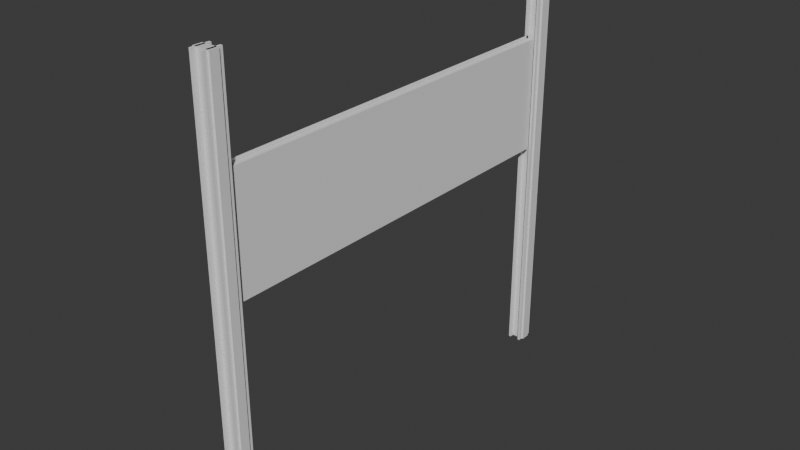 # Source: whiteboard.blend  (saved by Blender 4.0.36; exported with 4.5.12 LTS)
import bpy
from mathutils import Matrix  # noqa: F401  (used for matrix-valued properties, if any)

bpy.ops.wm.read_factory_settings(use_empty=True)
scene = bpy.context.scene
scene.name = 'Scene'

# ---- collections
col_collection = bpy.data.collections.new('Collection'); scene.collection.children.link(col_collection)

# ---- materials (node trees are filled in below, after node groups)
mat_material = bpy.data.materials.new('Material')
mat_material.alpha_threshold = 0.0
mat_material.use_transparent_shadow = False
mat_material.roughness = 0.5
mat_material.line_color = (0.0, 0.0, 0.0, 1.0)
mat_material_001 = bpy.data.materials.new('Material.001')
mat_material_001.alpha_threshold = 0.0
mat_material_001.use_transparent_shadow = False
mat_material_001.roughness = 0.5
mat_material_001.line_color = (0.0, 0.0, 0.0, 1.0)

# ---- material node trees
mat_material.use_nodes = True; mat_material.node_tree.nodes.clear()
_N = mat_material.node_tree.nodes; _L = mat_material.node_tree.links
n0 = _N.new('ShaderNodeOutputMaterial'); n0.name = 'Material Output'; n0.location = (300, 300)
n1 = _N.new('ShaderNodeBsdfPrincipled'); n1.name = 'Principled BSDF'; n1.location = (10, 300)
n1.inputs[3].default_value = 1.45
_L.new(n1.outputs[0], n0.inputs[0])
n0.is_active_output = True
mat_material_001.use_nodes = True; mat_material_001.node_tree.nodes.clear()
_N = mat_material_001.node_tree.nodes; _L = mat_material_001.node_tree.links
n0 = _N.new('ShaderNodeOutputMaterial'); n0.name = 'Material Output'; n0.location = (300, 300)
n1 = _N.new('ShaderNodeBsdfPrincipled'); n1.name = 'Principled BSDF'; n1.location = (10, 300)
n1.inputs[3].default_value = 1.45
_L.new(n1.outputs[0], n0.inputs[0])
n0.is_active_output = True

# ---- world
world_world = bpy.data.worlds.new('World'); scene.world = world_world
world_world.use_nodes = True; world_world.node_tree.nodes.clear()
_N = world_world.node_tree.nodes; _L = world_world.node_tree.links
n0 = _N.new('ShaderNodeOutputWorld'); n0.name = 'World Output'; n0.location = (300, 300)
n1 = _N.new('ShaderNodeBackground'); n1.name = 'Background'; n1.location = (10, 300)
n1.inputs[0].default_value = (0.05088, 0.05088, 0.05088, 1.0)
_L.new(n1.outputs[0], n0.inputs[0])
n0.is_active_output = True
world_world.color = (0.05088, 0.05088, 0.05088)
world_world.use_sun_shadow = False
world_world.sun_shadow_jitter_overblur = 0.0

# ---- meshes
me_cube = bpy.data.meshes.new('Cube')
me_cube.from_pydata([(1.0, 1.0, 1.0), (1.0, 1.0, -1.0), (1.0, -1.0, 1.0), (1.0, -1.0, -1.0), (-1.0, 1.0, 1.0), (-1.0, 1.0, -1.0), (-1.0, -1.0, 1.0), (-1.0, -1.0, -1.0)], [], [(0, 4, 6, 2), (3, 2, 6, 7), (7, 6, 4, 5), (5, 1, 3, 7), (1, 0, 2, 3), (5, 4, 0, 1)])
_uv = me_cube.uv_layers.new(name='UVMap')
_uv.uv.foreach_set('vector', [0.625, 0.5, 0.875, 0.5, 0.875, 0.75, 0.625, 0.75, 0.375, 0.75, 0.625, 0.75, 0.625, 1.0, 0.375, 1.0, 0.375, 0.0, 0.625, 0.0, 0.625, 0.25, 0.375, 0.25, 0.125, 0.5, 0.375, 0.5, 0.375, 0.75, 0.125, 0.75, 0.375, 0.5, 0.625, 0.5, 0.625, 0.75, 0.375, 0.75, 0.375, 0.25, 0.625, 0.25, 0.625, 0.5, 0.375, 0.5])
me_cube.materials.append(mat_material)
me_cube.use_mirror_vertex_groups = False
me_cube.update()
me_cube_001 = bpy.data.meshes.new('Cube.001')
me_cube_001.from_pydata([(-1.0, -1.0, -1.0), (-1.0, -1.0, 1.0), (-1.0, 1.0, -1.0), (-1.0, 1.0, 1.0), (1.0, -1.0, -1.0), (1.0, -1.0, 1.0), (1.0, 1.0, -1.0), (1.0, 1.0, 1.0)], [], [(0, 1, 3, 2), (2, 3, 7, 6), (6, 7, 5, 4), (4, 5, 1, 0), (2, 6, 4, 0), (7, 3, 1, 5)])
_uv = me_cube_001.uv_layers.new(name='UVMap')
_uv.uv.foreach_set('vector', [0.375, 0.0, 0.625, 0.0, 0.625, 0.25, 0.375, 0.25, 0.375, 0.25, 0.625, 0.25, 0.625, 0.5, 0.375, 0.5, 0.375, 0.5, 0.625, 0.5, 0.625, 0.75, 0.375, 0.75, 0.375, 0.75, 0.625, 0.75, 0.625, 1.0, 0.375, 1.0, 0.125, 0.5, 0.375, 0.5, 0.375, 0.75, 0.125, 0.75, 0.625, 0.5, 0.875, 0.5, 0.875, 0.75, 0.625, 0.75])
me_cube_001.update()
me_cube_002 = bpy.data.meshes.new('Cube.002')
me_cube_002.from_pydata([(-1.0, -1.0, -1.0), (-1.0, -1.0, 1.0), (-1.0, 1.0, -1.0), (-1.0, 1.0, 1.0), (1.0, -1.0, -1.0), (1.0, -1.0, 1.0), (1.0, 1.0, -1.0), (1.0, 1.0, 1.0)], [], [(0, 1, 3, 2), (2, 3, 7, 6), (6, 7, 5, 4), (4, 5, 1, 0), (2, 6, 4, 0), (7, 3, 1, 5)])
_uv = me_cube_002.uv_layers.new(name='UVMap')
_uv.uv.foreach_set('vector', [0.375, 0.0, 0.625, 0.0, 0.625, 0.25, 0.375, 0.25, 0.375, 0.25, 0.625, 0.25, 0.625, 0.5, 0.375, 0.5, 0.375, 0.5, 0.625, 0.5, 0.625, 0.75, 0.375, 0.75, 0.375, 0.75, 0.625, 0.75, 0.625, 1.0, 0.375, 1.0, 0.125, 0.5, 0.375, 0.5, 0.375, 0.75, 0.125, 0.75, 0.625, 0.5, 0.875, 0.5, 0.875, 0.75, 0.625, 0.75])
me_cube_002.update()
me_cube_003 = bpy.data.meshes.new('Cube.003')
me_cube_003.from_pydata([(-1.0, -1.0, -1.0), (-1.0, -1.0, 1.0), (-1.0, 1.0, -1.0), (-1.0, 1.0, 1.0), (1.0, -1.0, -1.0), (1.0, -1.0, 1.0), (1.0, 1.0, -1.0), (1.0, 1.0, 1.0)], [], [(0, 1, 3, 2), (2, 3, 7, 6), (6, 7, 5, 4), (4, 5, 1, 0), (2, 6, 4, 0), (7, 3, 1, 5)])
_uv = me_cube_003.uv_layers.new(name='UVMap')
_uv.uv.foreach_set('vector', [0.375, 0.0, 0.625, 0.0, 0.625, 0.25, 0.375, 0.25, 0.375, 0.25, 0.625, 0.25, 0.625, 0.5, 0.375, 0.5, 0.375, 0.5, 0.625, 0.5, 0.625, 0.75, 0.375, 0.75, 0.375, 0.75, 0.625, 0.75, 0.625, 1.0, 0.375, 1.0, 0.125, 0.5, 0.375, 0.5, 0.375, 0.75, 0.125, 0.75, 0.625, 0.5, 0.875, 0.5, 0.875, 0.75, 0.625, 0.75])
me_cube_003.update()
me_cube_004 = bpy.data.meshes.new('Cube.004')
me_cube_004.from_pydata([(-1.0, -1.0, -1.0), (-1.0, -1.0, 1.0), (-1.0, 1.0, -1.0), (-1.0, 1.0, 1.0), (1.0, -1.0, -1.0), (1.0, -1.0, 1.0), (1.0, 1.0, -1.0), (1.0, 1.0, 1.0)], [], [(0, 1, 3, 2), (2, 3, 7, 6), (6, 7, 5, 4), (4, 5, 1, 0), (2, 6, 4, 0), (7, 3, 1, 5)])
_uv = me_cube_004.uv_layers.new(name='UVMap')
_uv.uv.foreach_set('vector', [0.375, 0.0, 0.625, 0.0, 0.625, 0.25, 0.375, 0.25, 0.375, 0.25, 0.625, 0.25, 0.625, 0.5, 0.375, 0.5, 0.375, 0.5, 0.625, 0.5, 0.625, 0.75, 0.375, 0.75, 0.375, 0.75, 0.625, 0.75, 0.625, 1.0, 0.375, 1.0, 0.125, 0.5, 0.375, 0.5, 0.375, 0.75, 0.125, 0.75, 0.625, 0.5, 0.875, 0.5, 0.875, 0.75, 0.625, 0.75])
me_cube_004.update()
me_cube_005 = bpy.data.meshes.new('Cube.005')
me_cube_005.from_pydata([(1.0, 1.0, 1.0), (1.0, 1.0, -1.0), (1.0, -1.0, 1.0), (1.0, -1.0, -1.0), (-1.0, 1.0, 1.0), (-1.0, 1.0, -1.0), (-1.0, -1.0, 1.0), (-1.0, -1.0, -1.0)], [], [(0, 4, 6, 2), (3, 2, 6, 7), (7, 6, 4, 5), (5, 1, 3, 7), (1, 0, 2, 3), (5, 4, 0, 1)])
_uv = me_cube_005.uv_layers.new(name='UVMap')
_uv.uv.foreach_set('vector', [0.625, 0.5, 0.875, 0.5, 0.875, 0.75, 0.625, 0.75, 0.375, 0.75, 0.625, 0.75, 0.625, 1.0, 0.375, 1.0, 0.375, 0.0, 0.625, 0.0, 0.625, 0.25, 0.375, 0.25, 0.125, 0.5, 0.375, 0.5, 0.375, 0.75, 0.125, 0.75, 0.375, 0.5, 0.625, 0.5, 0.625, 0.75, 0.375, 0.75, 0.375, 0.25, 0.625, 0.25, 0.625, 0.5, 0.375, 0.5])
me_cube_005.materials.append(mat_material_001)
me_cube_005.use_mirror_vertex_groups = False
me_cube_005.update()
me_cube_006 = bpy.data.meshes.new('Cube.006')
me_cube_006.from_pydata([(-1.0, -1.0, -1.0), (-1.0, -1.0, 1.0), (-1.0, 1.0, -1.0), (-1.0, 1.0, 1.0), (1.0, -1.0, -1.0), (1.0, -1.0, 1.0), (1.0, 1.0, -1.0), (1.0, 1.0, 1.0)], [], [(0, 1, 3, 2), (2, 3, 7, 6), (6, 7, 5, 4), (4, 5, 1, 0), (2, 6, 4, 0), (7, 3, 1, 5)])
_uv = me_cube_006.uv_layers.new(name='UVMap')
_uv.uv.foreach_set('vector', [0.375, 0.0, 0.625, 0.0, 0.625, 0.25, 0.375, 0.25, 0.375, 0.25, 0.625, 0.25, 0.625, 0.5, 0.375, 0.5, 0.375, 0.5, 0.625, 0.5, 0.625, 0.75, 0.375, 0.75, 0.375, 0.75, 0.625, 0.75, 0.625, 1.0, 0.375, 1.0, 0.125, 0.5, 0.375, 0.5, 0.375, 0.75, 0.125, 0.75, 0.625, 0.5, 0.875, 0.5, 0.875, 0.75, 0.625, 0.75])
me_cube_006.update()
me_cube_012 = bpy.data.meshes.new('Cube.012')
me_cube_012.from_pydata([(-1.0, -1.0, -1.0), (-1.0, -1.0, 1.0), (-1.0, 1.0, -1.0), (-1.0, 1.0, 1.0), (1.0, -1.0, -1.0), (1.0, -1.0, 1.0), (1.0, 1.0, -1.0), (1.0, 1.0, 1.0)], [], [(0, 1, 3, 2), (2, 3, 7, 6), (6, 7, 5, 4), (4, 5, 1, 0), (2, 6, 4, 0), (7, 3, 1, 5)])
_uv = me_cube_012.uv_layers.new(name='UVMap')
_uv.uv.foreach_set('vector', [0.375, 0.0, 0.625, 0.0, 0.625, 0.25, 0.375, 0.25, 0.375, 0.25, 0.625, 0.25, 0.625, 0.5, 0.375, 0.5, 0.375, 0.5, 0.625, 0.5, 0.625, 0.75, 0.375, 0.75, 0.375, 0.75, 0.625, 0.75, 0.625, 1.0, 0.375, 1.0, 0.125, 0.5, 0.375, 0.5, 0.375, 0.75, 0.125, 0.75, 0.625, 0.5, 0.875, 0.5, 0.875, 0.75, 0.625, 0.75])
me_cube_012.update()
me_cube_013 = bpy.data.meshes.new('Cube.013')
me_cube_013.from_pydata([(-1.0, -1.0, -1.0), (-1.0, -1.0, 1.0), (-1.0, 1.0, -1.0), (-1.0, 1.0, 1.0), (1.0, -1.0, -1.0), (1.0, -1.0, 1.0), (1.0, 1.0, -1.0), (1.0, 1.0, 1.0)], [], [(0, 1, 3, 2), (2, 3, 7, 6), (6, 7, 5, 4), (4, 5, 1, 0), (2, 6, 4, 0), (7, 3, 1, 5)])
_uv = me_cube_013.uv_layers.new(name='UVMap')
_uv.uv.foreach_set('vector', [0.375, 0.0, 0.625, 0.0, 0.625, 0.25, 0.375, 0.25, 0.375, 0.25, 0.625, 0.25, 0.625, 0.5, 0.375, 0.5, 0.375, 0.5, 0.625, 0.5, 0.625, 0.75, 0.375, 0.75, 0.375, 0.75, 0.625, 0.75, 0.625, 1.0, 0.375, 1.0, 0.125, 0.5, 0.375, 0.5, 0.375, 0.75, 0.125, 0.75, 0.625, 0.5, 0.875, 0.5, 0.875, 0.75, 0.625, 0.75])
me_cube_013.update()
me_cube_014 = bpy.data.meshes.new('Cube.014')
me_cube_014.from_pydata([(-1.0, -1.0, -1.0), (-1.0, -1.0, 1.0), (-1.0, 1.0, -1.0), (-1.0, 1.0, 1.0), (1.0, -1.0, -1.0), (1.0, -1.0, 1.0), (1.0, 1.0, -1.0), (1.0, 1.0, 1.0)], [], [(0, 1, 3, 2), (2, 3, 7, 6), (6, 7, 5, 4), (4, 5, 1, 0), (2, 6, 4, 0), (7, 3, 1, 5)])
_uv = me_cube_014.uv_layers.new(name='UVMap')
_uv.uv.foreach_set('vector', [0.375, 0.0, 0.625, 0.0, 0.625, 0.25, 0.375, 0.25, 0.375, 0.25, 0.625, 0.25, 0.625, 0.5, 0.375, 0.5, 0.375, 0.5, 0.625, 0.5, 0.625, 0.75, 0.375, 0.75, 0.375, 0.75, 0.625, 0.75, 0.625, 1.0, 0.375, 1.0, 0.125, 0.5, 0.375, 0.5, 0.375, 0.75, 0.125, 0.75, 0.625, 0.5, 0.875, 0.5, 0.875, 0.75, 0.625, 0.75])
me_cube_014.update()
me_cube_015 = bpy.data.meshes.new('Cube.015')
me_cube_015.from_pydata([(-1.0, -1.0, -1.0), (-1.0, -1.0, 1.0), (-1.0, 1.0, -1.0), (-1.0, 1.0, 1.0), (1.0, -1.0, -1.0), (1.0, -1.0, 1.0), (1.0, 1.0, -1.0), (1.0, 1.0, 1.0)], [], [(0, 1, 3, 2), (2, 3, 7, 6), (6, 7, 5, 4), (4, 5, 1, 0), (2, 6, 4, 0), (7, 3, 1, 5)])
_uv = me_cube_015.uv_layers.new(name='UVMap')
_uv.uv.foreach_set('vector', [0.375, 0.0, 0.625, 0.0, 0.625, 0.25, 0.375, 0.25, 0.375, 0.25, 0.625, 0.25, 0.625, 0.5, 0.375, 0.5, 0.375, 0.5, 0.625, 0.5, 0.625, 0.75, 0.375, 0.75, 0.375, 0.75, 0.625, 0.75, 0.625, 1.0, 0.375, 1.0, 0.125, 0.5, 0.375, 0.5, 0.375, 0.75, 0.125, 0.75, 0.625, 0.5, 0.875, 0.5, 0.875, 0.75, 0.625, 0.75])
me_cube_015.update()

# ---- objects
ob_cube = bpy.data.objects.new('Cube', me_cube)
ob_cube_001 = bpy.data.objects.new('Cube.001', me_cube_001)
ob_cube_002 = bpy.data.objects.new('Cube.002', me_cube_002)
ob_cube_003 = bpy.data.objects.new('Cube.003', me_cube_003)
ob_cube_004 = bpy.data.objects.new('Cube.004', me_cube_004)
ob_cube_005 = bpy.data.objects.new('Cube.005', me_cube_005)
ob_cube_006 = bpy.data.objects.new('Cube.006', me_cube_006)
ob_cube_009 = bpy.data.objects.new('Cube.009', me_cube_012)
ob_cube_007 = bpy.data.objects.new('Cube.007', me_cube_013)
ob_cube_008 = bpy.data.objects.new('Cube.008', me_cube_014)
ob_cube_010 = bpy.data.objects.new('Cube.010', me_cube_015)

# ---- transforms, parenting, visibility, modifiers, constraints
ob_cube.location = (0.0, 0.0, 3.8)
ob_cube.scale = (0.15, 0.08, 3.8)
ob_cube.lock_rotations_4d = False
ob_cube.empty_display_type = 'ARROWS'
ob_cube.lineart.crease_threshold = 0.0
ob_cube_001.location = (-0.1, 0.0, 3.8)
ob_cube_001.scale = (0.02, 0.16, 3.8)
ob_cube_002.location = (0.1, 0.0, 3.8)
ob_cube_002.scale = (0.02, 0.16, 3.8)
ob_cube_003.location = (0.1, 7.2, 3.8)
ob_cube_003.scale = (0.02, 0.16, 3.8)
ob_cube_004.location = (-0.1, 7.2, 3.8)
ob_cube_004.scale = (0.02, 0.16, 3.8)
ob_cube_005.location = (0.0, 7.2, 3.8)
ob_cube_005.scale = (0.15, 0.08, 3.8)
ob_cube_005.lock_rotations_4d = False
ob_cube_005.empty_display_type = 'ARROWS'
ob_cube_005.lineart.crease_threshold = 0.0
ob_cube_006.location = (0.0, 3.6, 4.975)
ob_cube_006.scale = (0.05, 3.45, 1.0)
ob_cube_009.location = (-0.06484, 0.1499, 4.974)
ob_cube_009.scale = (0.005, 0.05, 1.05)
ob_cube_007.location = (-0.06484, 7.05, 4.974)
ob_cube_007.scale = (0.005, 0.05, 1.05)
ob_cube_008.location = (-0.06484, 3.599, 5.995)
ob_cube_008.rotation_euler = (1.571, 0.0, 0.0)
ob_cube_008.scale = (0.005, 0.025, 3.45)
ob_cube_010.location = (-0.06484, 3.599, 3.952)
ob_cube_010.rotation_euler = (1.571, 0.0, 0.0)
ob_cube_010.scale = (0.005, 0.025, 3.45)

# ---- collection membership
col_collection.objects.link(ob_cube)
col_collection.objects.link(ob_cube_001)
col_collection.objects.link(ob_cube_002)
col_collection.objects.link(ob_cube_003)
col_collection.objects.link(ob_cube_004)
col_collection.objects.link(ob_cube_005)
col_collection.objects.link(ob_cube_006)
col_collection.objects.link(ob_cube_009)
col_collection.objects.link(ob_cube_007)
col_collection.objects.link(ob_cube_008)
col_collection.objects.link(ob_cube_010)

# ---- scene / render settings (as saved in the file)
scene.frame_start = 1; scene.frame_end = 250; scene.frame_set(1)
scene.render.engine = 'BLENDER_EEVEE_NEXT'
scene.cycles.sampling_pattern = 'TABULATED_SOBOL'
bpy.context.view_layer.update()

# ---- added for rendering (the .blend has no active camera and no usable light): camera, sun
cam_auto = bpy.data.cameras.new('AutoCamera')
cam_auto.lens = 50.0
cam_auto.sensor_width = 36.0
cam_auto.clip_end = 1000.0
ob_auto_camera = bpy.data.objects.new('AutoCamera', cam_auto)
scene.collection.objects.link(ob_auto_camera)
ob_auto_camera.location = (9.89603, -8.27523, 11.7168)
ob_auto_camera.rotation_euler = (1.09748, -7.21219e-08, 0.694738)
scene.camera = ob_auto_camera
light_auto_sun = bpy.data.lights.new('AutoSun', 'SUN')
light_auto_sun.energy = 3.0
light_auto_sun.angle = 0.0523599
ob_auto_sun = bpy.data.objects.new('AutoSun', light_auto_sun)
scene.collection.objects.link(ob_auto_sun)
ob_auto_sun.rotation_euler = (0.872665, 0.174533, 0.523599)
bpy.context.view_layer.update()
